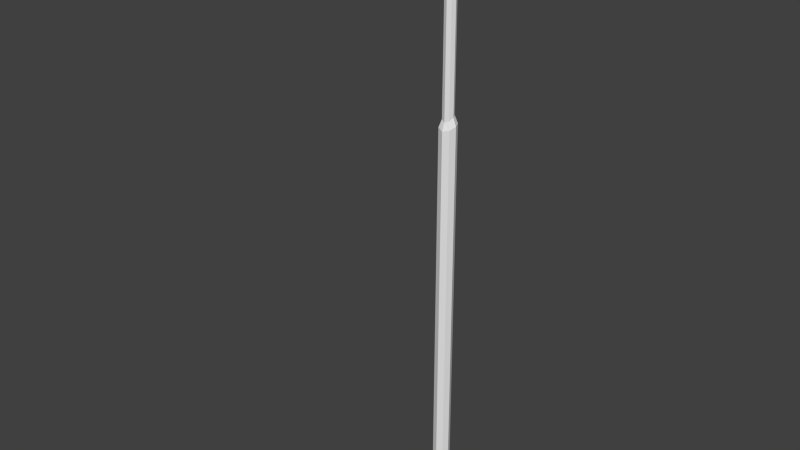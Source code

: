 # Source: prop_roadlight.blend  (saved by Blender 2.73.0; exported with 4.5.12 LTS)
import bpy
from mathutils import Matrix  # noqa: F401  (used for matrix-valued properties, if any)

bpy.ops.wm.read_factory_settings(use_empty=True)
scene = bpy.context.scene
scene.name = 'Scene'

# ---- collections
col_collection_1 = bpy.data.collections.new('Collection 1'); scene.collection.children.link(col_collection_1)

# ---- world
world_world = bpy.data.worlds.new('World'); scene.world = world_world
world_world.color = (0.05088, 0.05088, 0.05088)
world_world.use_sun_shadow = False
world_world.sun_shadow_jitter_overblur = 0.0
world_world.cycles.sampling_method = 'MANUAL'
world_world.cycles.sample_map_resolution = 256

# ---- meshes
me_cube = bpy.data.meshes.new('Cube')
me_cube.from_pydata([(0.001145, -0.02165, -0.08712), (0.001145, 5.395, -0.05694), (0.06275, -0.02165, -0.0616), (0.0414, 5.395, -0.04026), (0.08826, -0.02165, 3.596e-07), (0.05808, 5.381, -4.958e-07), (0.06275, -0.02165, 0.0616), (0.0414, 5.345, 0.04026), (0.001145, -0.02165, 0.08712), (0.001145, 5.319, 0.05693), (-0.06046, -0.02165, 0.0616), (-0.03911, 5.345, 0.04026), (-0.08597, -0.02165, 3.596e-07), (-0.05579, 5.381, -4.958e-07), (-0.06046, -0.02165, -0.0616), (-0.03911, 5.395, -0.04026), (0.001145, 5.481, 0.01619), (0.0437, 5.467, 0.02793), (0.06132, 5.436, 0.05627), (0.0437, 5.404, 0.08461), (0.001145, 5.399, 0.08541), (-0.04141, 5.404, 0.08461), (-0.05903, 5.436, 0.05627), (-0.04141, 5.467, 0.02793), (3.024e-09, 5.751, 0.8383), (0.0364, 5.736, 0.8384), (0.05147, 5.7, 0.8386), (0.0364, 5.664, 0.8388), (-1.58e-09, 5.658, 0.8263), (-0.0364, 5.664, 0.8388), (-0.05147, 5.7, 0.8386), (-0.0364, 5.736, 0.8384), (-4.286e-10, 5.78, 0.8778), (0.06577, 5.759, 0.8778), (0.09302, 5.71, 0.8778), (0.06577, 5.661, 0.8778), (-5.033e-09, 5.64, 0.8778), (-0.06577, 5.661, 0.8778), (-0.09302, 5.71, 0.8778), (-0.06577, 5.759, 0.8778), (2.259e-08, 5.804, 0.9094), (0.08894, 5.777, 0.9094), (0.1258, 5.73, 0.9094), (0.08894, 5.663, 0.9094), (-4.286e-10, 5.666, 0.9094), (-0.08894, 5.663, 0.9094), (-0.1258, 5.71, 0.9094), (-0.08894, 5.777, 0.9094), (2.259e-08, 5.804, 1.31), (0.08894, 5.777, 1.31), (0.1258, 5.73, 1.31), (0.08894, 5.663, 1.31), (-4.286e-10, 5.666, 1.31), (-0.08894, 5.663, 1.31), (-0.1258, 5.71, 1.31), (-0.08894, 5.777, 1.31), (1.799e-08, 5.761, 1.377), (0.04794, 5.746, 1.377), (0.0678, 5.71, 1.377), (0.04794, 5.674, 1.377), (-4.286e-10, 5.659, 1.377), (-0.04794, 5.674, 1.377), (-0.0678, 5.71, 1.377), (-0.04794, 5.746, 1.377), (1.799e-08, 5.71, 1.427), (0.001145, 3.721, -0.05694), (0.0414, 3.721, -0.04026), (0.05808, 3.711, -2.613e-07), (0.0414, 3.686, 0.04026), (0.001145, 3.668, 0.05693), (-0.03911, 3.686, 0.04026), (-0.05579, 3.711, -2.613e-07), (-0.03911, 3.721, -0.04026), (0.06275, 3.644, -0.0616), (0.08826, 3.634, -3.41e-07), (0.06275, 3.61, 0.0616), (0.001145, 3.592, 0.08712), (-0.06046, 3.61, 0.0616), (-0.08597, 3.634, -3.41e-07), (-0.06046, 3.644, -0.0616), (0.001145, 3.644, -0.08712)], [], [(65, 1, 3, 66), (66, 3, 5, 67), (67, 5, 7, 68), (68, 7, 9, 69), (69, 9, 11, 70), (70, 11, 13, 71), (9, 7, 19, 20), (72, 15, 1, 65), (71, 13, 15, 72), (0, 2, 4, 6, 8, 10, 12, 14), (16, 23, 31, 24), (3, 1, 16, 17), (15, 13, 22, 23), (5, 3, 17, 18), (11, 9, 20, 21), (1, 15, 23, 16), (7, 5, 18, 19), (13, 11, 21, 22), (19, 18, 26, 27), (23, 22, 30, 31), (18, 17, 25, 26), (22, 21, 29, 30), (17, 16, 24, 25), (21, 20, 28, 29), (20, 19, 27, 28), (31, 30, 38, 39), (37, 36, 44, 45), (25, 24, 32, 33), (28, 27, 35, 36), (27, 26, 34, 35), (26, 25, 33, 34), (44, 43, 51, 52), (36, 35, 43, 44), (32, 39, 47, 40), (35, 34, 42, 43), (39, 38, 46, 47), (34, 33, 41, 42), (38, 37, 45, 46), (33, 32, 40, 41), (48, 55, 63, 56), (40, 47, 55, 48), (43, 42, 50, 51), (47, 46, 54, 55), (42, 41, 49, 50), (46, 45, 53, 54), (41, 40, 48, 49), (45, 44, 52, 53), (51, 50, 58, 59), (55, 54, 62, 63), (50, 49, 57, 58), (54, 53, 61, 62), (49, 48, 56, 57), (53, 52, 60, 61), (52, 51, 59, 60), (63, 62, 64), (58, 57, 64), (62, 61, 64), (57, 56, 64), (61, 60, 64), (60, 59, 64), (56, 63, 64), (59, 58, 64), (78, 71, 72, 79), (79, 72, 65, 80), (77, 70, 71, 78), (76, 69, 70, 77), (75, 68, 69, 76), (74, 67, 68, 75), (73, 66, 67, 74), (80, 65, 66, 73), (0, 80, 73, 2), (2, 73, 74, 4), (4, 74, 75, 6), (6, 75, 76, 8), (8, 76, 77, 10), (10, 77, 78, 12), (14, 79, 80, 0), (12, 78, 79, 14), (29, 28, 36, 37), (30, 29, 37, 38), (24, 31, 39, 32)])
_uv = me_cube.uv_layers.new(name='UVMap')
_uv.uv.foreach_set('vector', [0.4849, 0.03731, 0.8956, 0.03731, 0.8956, 0.1252, 0.4849, 0.1252, 0.4849, 0.1175, 0.8956, 0.1175, 0.8956, 0.2053, 0.4849, 0.2053, 0.4849, 0.03731, 0.8956, 0.03731, 0.8956, 0.1252, 0.4849, 0.1252, 0.4849, 0.1175, 0.8956, 0.1175, 0.8956, 0.2053, 0.4849, 0.2053, 0.4849, 0.03731, 0.8956, 0.03731, 0.8956, 0.1252, 0.4849, 0.1252, 0.4849, 0.1175, 0.8956, 0.1175, 0.8956, 0.2053, 0.4849, 0.2053, 0.8956, 0.2053, 0.8956, 0.1175, 0.8956, 0.1175, 0.8956, 0.2053, 0.4849, 0.1175, 0.8956, 0.1175, 0.8956, 0.2053, 0.4849, 0.2053, 0.4849, 0.03731, 0.8956, 0.03731, 0.8956, 0.1252, 0.4849, 0.1252, 0.4849, 0.1252, 0.7753, 0.1123, 0.8956, 0.08125, 0.7753, 0.05018, 0.4849, 0.03731, 0.1945, 0.05018, 0.07423, 0.08125, 0.1945, 0.1123, 0.8956, 0.2053, 0.8956, 0.1175, 0.8956, 0.1175, 0.8956, 0.2053, 0.8956, 0.1252, 0.8956, 0.03731, 0.8956, 0.03731, 0.8956, 0.1252, 0.8956, 0.1252, 0.8956, 0.03731, 0.8956, 0.03731, 0.8956, 0.1252, 0.8956, 0.2053, 0.8956, 0.1175, 0.8956, 0.1175, 0.8956, 0.2053, 0.8956, 0.1252, 0.8956, 0.03731, 0.8956, 0.03731, 0.8956, 0.1252, 0.8956, 0.2053, 0.8956, 0.1175, 0.8956, 0.1175, 0.8956, 0.2053, 0.8956, 0.1252, 0.8956, 0.03731, 0.8956, 0.03731, 0.8956, 0.1252, 0.8956, 0.2053, 0.8956, 0.1175, 0.8956, 0.1175, 0.8956, 0.2053, 0.8956, 0.1252, 0.8956, 0.03731, 0.8956, 0.03731, 0.8956, 0.1252, 0.8956, 0.1252, 0.8956, 0.03731, 0.8956, 0.03731, 0.8956, 0.1252, 0.8956, 0.2053, 0.8956, 0.1175, 0.8956, 0.1175, 0.8956, 0.2053, 0.8956, 0.2053, 0.8956, 0.1175, 0.8956, 0.1175, 0.8956, 0.2053, 0.8956, 0.1252, 0.8956, 0.03731, 0.8956, 0.03731, 0.8956, 0.1252, 0.8956, 0.1252, 0.8956, 0.03731, 0.8956, 0.03731, 0.8956, 0.1252, 0.8956, 0.2053, 0.8956, 0.1175, 0.8956, 0.1175, 0.8956, 0.2053, 0.8956, 0.1252, 0.8956, 0.03731, 0.8956, 0.03731, 0.8956, 0.1252, 0.8956, 0.1252, 0.8956, 0.03731, 0.8956, 0.03731, 0.8956, 0.1252, 0.8956, 0.1252, 0.8956, 0.03731, 0.8956, 0.03731, 0.8956, 0.1252, 0.8956, 0.2053, 0.8956, 0.1175, 0.8956, 0.1175, 0.8956, 0.2053, 0.8956, 0.1252, 0.8956, 0.03731, 0.8956, 0.03731, 0.8956, 0.1252, 0.8956, 0.2053, 0.8956, 0.1175, 0.8956, 0.1175, 0.8956, 0.2053, 0.8444, 0.2976, 0.9042, 0.2976, 0.9042, 0.4208, 0.8444, 0.4208, 0.8956, 0.2053, 0.8956, 0.1175, 0.8956, 0.1175, 0.8956, 0.2053, 0.8732, 0.03744, 0.8732, 0.1317, 0.8833, 0.1317, 0.8833, 0.03744, 0.8956, 0.1252, 0.8956, 0.03731, 0.8956, 0.03731, 0.8956, 0.1252, 0.8956, 0.1252, 0.8956, 0.03731, 0.8956, 0.03731, 0.8956, 0.1252, 0.8956, 0.2053, 0.8956, 0.1175, 0.8956, 0.1175, 0.8956, 0.2053, 0.8956, 0.2053, 0.8956, 0.1175, 0.8956, 0.1175, 0.8956, 0.2053, 0.8956, 0.1252, 0.8956, 0.03731, 0.8956, 0.03731, 0.8956, 0.1252, 0.8956, 0.2053, 0.8956, 0.1175, 0.8956, 0.1175, 0.8956, 0.2053, 0.8956, 0.2053, 0.8956, 0.1175, 0.8956, 0.1175, 0.8956, 0.2053, 0.8956, 0.1252, 0.8956, 0.03731, 0.8956, 0.03731, 0.8956, 0.1252, 0.8956, 0.1252, 0.8956, 0.03731, 0.8956, 0.03731, 0.8956, 0.1252, 0.8956, 0.2053, 0.8956, 0.1175, 0.8956, 0.1175, 0.8956, 0.2053, 0.8956, 0.2053, 0.8956, 0.1175, 0.8956, 0.1175, 0.8956, 0.2053, 0.8956, 0.1252, 0.8956, 0.03731, 0.8956, 0.03731, 0.8956, 0.1252, 0.8444, 0.2976, 0.9042, 0.2976, 0.9042, 0.4208, 0.8444, 0.4208, 0.8956, 0.1252, 0.8956, 0.03731, 0.8956, 0.03731, 0.8956, 0.1252, 0.8956, 0.1252, 0.8956, 0.03731, 0.8956, 0.03731, 0.8956, 0.1252, 0.8956, 0.2053, 0.8956, 0.1175, 0.8956, 0.1175, 0.8956, 0.2053, 0.8956, 0.2053, 0.8956, 0.1175, 0.8956, 0.1175, 0.8956, 0.2053, 0.8956, 0.1252, 0.8956, 0.03731, 0.8956, 0.03731, 0.8956, 0.1252, 0.8956, 0.1252, 0.8956, 0.03731, 0.8956, 0.03731, 0.8956, 0.1252, 0.8956, 0.2053, 0.8956, 0.1175, 0.8956, 0.1175, 0.8956, 0.2053, 0.8956, 0.1252, 0.8956, 0.03731, 0.8956, 0.1252, 0.8956, 0.2053, 0.8956, 0.1175, 0.8956, 0.2053, 0.8956, 0.2053, 0.8956, 0.1175, 0.8956, 0.2053, 0.8956, 0.1252, 0.8956, 0.03731, 0.8956, 0.1252, 0.8956, 0.1252, 0.8956, 0.03731, 0.8956, 0.1252, 0.8956, 0.2053, 0.8956, 0.1175, 0.8956, 0.2053, 0.8956, 0.2053, 0.8956, 0.1175, 0.8956, 0.2053, 0.8956, 0.1252, 0.8956, 0.03731, 0.8956, 0.1252, 0.2796, 0.03731, 0.4849, 0.03731, 0.4849, 0.1252, 0.2796, 0.1252, 0.2796, 0.1175, 0.4849, 0.1175, 0.4849, 0.2053, 0.2796, 0.2053, 0.2796, 0.1175, 0.4849, 0.1175, 0.4849, 0.2053, 0.2796, 0.2053, 0.2796, 0.03731, 0.4849, 0.03731, 0.4849, 0.1252, 0.2796, 0.1252, 0.2796, 0.1175, 0.4849, 0.1175, 0.4849, 0.2053, 0.2796, 0.2053, 0.2796, 0.03731, 0.4849, 0.03731, 0.4849, 0.1252, 0.2796, 0.1252, 0.2796, 0.1175, 0.4849, 0.1175, 0.4849, 0.2053, 0.2796, 0.2053, 0.2796, 0.03731, 0.4849, 0.03731, 0.4849, 0.1252, 0.2796, 0.1252, 0.07423, 0.03731, 0.2796, 0.03731, 0.2796, 0.1252, 0.07423, 0.1252, 0.07423, 0.1175, 0.2796, 0.1175, 0.2796, 0.2053, 0.07423, 0.2053, 0.07423, 0.03731, 0.2796, 0.03731, 0.2796, 0.1252, 0.07423, 0.1252, 0.07423, 0.1175, 0.2796, 0.1175, 0.2796, 0.2053, 0.07423, 0.2053, 0.07423, 0.03731, 0.2796, 0.03731, 0.2796, 0.1252, 0.07423, 0.1252, 0.07423, 0.1175, 0.2796, 0.1175, 0.2796, 0.2053, 0.07423, 0.2053, 0.07423, 0.1175, 0.2796, 0.1175, 0.2796, 0.2053, 0.07423, 0.2053, 0.07423, 0.03731, 0.2796, 0.03731, 0.2796, 0.1252, 0.07423, 0.1252, 0.8956, 0.1252, 0.8956, 0.03731, 0.8956, 0.03731, 0.8956, 0.1252, 0.8956, 0.2053, 0.8956, 0.1175, 0.8956, 0.1175, 0.8956, 0.2053, 0.8956, 0.2053, 0.8956, 0.1175, 0.8956, 0.1175, 0.8956, 0.2053])
me_cube.use_remesh_preserve_volume = False
me_cube.use_remesh_preserve_attributes = False
me_cube.use_mirror_vertex_groups = False
me_cube.update()

# ---- objects
ob_mesh_roadlight = bpy.data.objects.new('mesh_roadlight', me_cube)

# ---- transforms, parenting, visibility, modifiers, constraints
ob_mesh_roadlight.location = (0.0, 0.0, 0.0)
ob_mesh_roadlight.rotation_euler = (1.571, 0.0, 0.0)
ob_mesh_roadlight.lineart.crease_threshold = 0.0

# ---- collection membership
col_collection_1.objects.link(ob_mesh_roadlight)

# ---- scene / render settings (as saved in the file)
scene.frame_start = 1; scene.frame_end = 250; scene.frame_set(1)
scene.render.engine = 'BLENDER_EEVEE_NEXT'
scene.render.resolution_percentage = 50
scene.render.dither_intensity = 0.0
scene.cycles.use_denoising = False
scene.cycles.samples = 10
scene.cycles.sampling_pattern = 'TABULATED_SOBOL'
scene.cycles.light_sampling_threshold = 0.0
scene.cycles.use_adaptive_sampling = False
scene.cycles.use_light_tree = False
scene.cycles.blur_glossy = 0.0
scene.cycles.pixel_filter_type = 'GAUSSIAN'
scene.cycles.sample_clamp_indirect = 0.0
scene.view_settings.view_transform = 'Standard'
bpy.context.view_layer.update()

# ---- added for rendering (the .blend has no active camera and no usable light): camera, sun
cam_auto = bpy.data.cameras.new('AutoCamera')
cam_auto.lens = 50.0
cam_auto.sensor_width = 36.0
cam_auto.clip_end = 1000.0
ob_auto_camera = bpy.data.objects.new('AutoCamera', cam_auto)
scene.collection.objects.link(ob_auto_camera)
ob_auto_camera.location = (5.57429, -7.3592, 7.35076)
ob_auto_camera.rotation_euler = (1.09748, -7.21219e-08, 0.694738)
scene.camera = ob_auto_camera
light_auto_sun = bpy.data.lights.new('AutoSun', 'SUN')
light_auto_sun.energy = 3.0
light_auto_sun.angle = 0.0523599
ob_auto_sun = bpy.data.objects.new('AutoSun', light_auto_sun)
scene.collection.objects.link(ob_auto_sun)
ob_auto_sun.rotation_euler = (0.872665, 0.174533, 0.523599)
bpy.context.view_layer.update()
